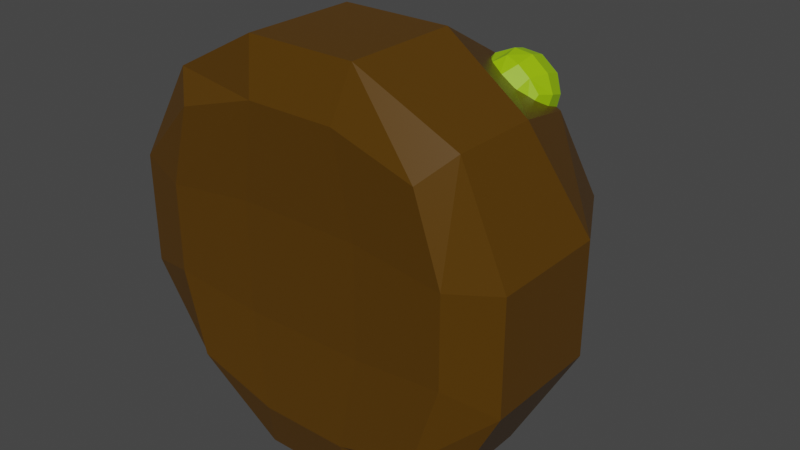 # Source: slime_rock.blend  (saved by Blender 2.80.75; exported with 4.5.12 LTS)
import bpy
from mathutils import Matrix  # noqa: F401  (used for matrix-valued properties, if any)

bpy.ops.wm.read_factory_settings(use_empty=True)
scene = bpy.context.scene
scene.name = 'Scene'

# ---- collections
col_collection = bpy.data.collections.new('Collection'); scene.collection.children.link(col_collection)

# ---- materials (node trees are filled in below, after node groups)
mat_rock_body = bpy.data.materials.new('rock_body')
mat_rock_body.alpha_threshold = 0.0
mat_rock_body.use_transparent_shadow = False
mat_rock_body.line_color = (0.0, 0.0, 0.0, 1.0)
mat_mob_eyes = bpy.data.materials.new('mob_eyes')
mat_mob_eyes.use_transparent_shadow = False

# ---- material node trees
mat_rock_body.use_nodes = True; mat_rock_body.node_tree.nodes.clear()
_N = mat_rock_body.node_tree.nodes; _L = mat_rock_body.node_tree.links
n0 = _N.new('ShaderNodeOutputMaterial'); n0.name = 'Material Output'; n0.location = (300, 300)
n1 = _N.new('ShaderNodeBsdfPrincipled'); n1.name = 'Principled BSDF'; n1.location = (10, 300)
n1.distribution = 'GGX'
n1.subsurface_method = 'BURLEY'
n1.inputs[0].default_value = (0.09284, 0.0407, 0.0, 1.0)
n1.inputs[2].default_value = 0.4
n1.inputs[3].default_value = 1.45
n1.inputs[27].default_value = (0.0, 0.0, 0.0, 1.0)
n1.inputs[28].default_value = 1.0
_L.new(n1.outputs[0], n0.inputs[0])
n0.is_active_output = True
mat_mob_eyes.use_nodes = True; mat_mob_eyes.node_tree.nodes.clear()
_N = mat_mob_eyes.node_tree.nodes; _L = mat_mob_eyes.node_tree.links
n0 = _N.new('ShaderNodeOutputMaterial'); n0.name = 'Material Output'; n0.location = (300, 300)
n1 = _N.new('ShaderNodeBsdfPrincipled'); n1.name = 'Principled BSDF'; n1.location = (10, 300)
n1.distribution = 'GGX'
n1.subsurface_method = 'BURLEY'
n1.inputs[0].default_value = (0.2996, 0.5372, 0.0, 1.0)
n1.inputs[3].default_value = 1.45
n1.inputs[27].default_value = (0.0, 0.0, 0.0, 1.0)
n1.inputs[28].default_value = 1.0
_L.new(n1.outputs[0], n0.inputs[0])
n0.is_active_output = True

# ---- world
world_world = bpy.data.worlds.new('World'); scene.world = world_world
world_world.use_nodes = True; world_world.node_tree.nodes.clear()
_N = world_world.node_tree.nodes; _L = world_world.node_tree.links
n0 = _N.new('ShaderNodeOutputWorld'); n0.name = 'World Output'; n0.location = (300, 300)
n1 = _N.new('ShaderNodeBackground'); n1.name = 'Background'; n1.location = (10, 300)
n1.inputs[0].default_value = (0.05088, 0.05088, 0.05088, 1.0)
_L.new(n1.outputs[0], n0.inputs[0])
n0.is_active_output = True
world_world.color = (0.05088, 0.05088, 0.05088)
world_world.use_sun_shadow = False
world_world.sun_shadow_jitter_overblur = 0.0

# ---- meshes
me_cube = bpy.data.meshes.new('Cube')
me_cube.from_pydata([(-0.6447, 0.1859, 0.1676), (-0.6447, -0.8182, 0.1676), (-0.6447, 0.1859, -1.113), (-0.6447, -0.8182, -1.113), (0.6362, 0.1859, 0.1676), (0.6362, -0.8182, 0.1676), (0.6362, 0.1859, -1.113), (0.6362, -0.8182, -1.113), (0.7637, -0.8063, -0.2469), (0.7637, -0.8063, -0.6988), (-0.2302, -0.8146, 0.2951), (0.2217, -0.8146, 0.2951), (-0.7722, -0.2633, 0.2951), (-0.7722, -0.7018, 0.2951), (0.7637, -0.7018, -1.241), (0.7637, -0.2633, -1.241), (-0.7722, -0.2633, -1.241), (-0.7722, -0.7018, -1.241), (0.7637, -0.2633, 0.2951), (0.7637, -0.7018, 0.2951), (-0.2302, 0.3133, -1.241), (0.2217, 0.3133, -1.241), (-0.7722, 0.3133, -0.2469), (-0.7722, 0.3133, -0.6988), (0.2217, -0.8146, -1.241), (-0.2302, -0.8146, -1.241), (0.7637, 0.3133, -0.6988), (0.7637, 0.3133, -0.2469), (0.2217, 0.3133, 0.2951), (-0.2302, 0.3133, 0.2951), (-0.7722, -0.8063, -0.6988), (-0.7722, -0.8063, -0.2469), (0.2751, -0.742, 0.552), (-0.2836, -0.742, 0.552), (0.2751, -0.154, 0.552), (-0.2836, -0.154, 0.552), (-1.029, -0.7409, -0.1935), (-1.029, -0.7409, -0.7522), (-1.029, -0.1542, -0.1935), (-1.029, -0.1542, -0.7522), (0.3074, -0.7923, -0.1935), (0.3074, -0.7923, -0.7522), (-0.3159, -0.7923, -0.1935), (-0.3159, -0.7923, -0.7522), (1.021, -0.7409, -0.7522), (1.021, -0.7409, -0.1935), (1.021, -0.1542, -0.7522), (1.021, -0.1542, -0.1935), (-0.2836, -0.742, -1.498), (0.2751, -0.742, -1.498), (-0.2836, -0.154, -1.498), (0.2751, -0.154, -1.498), (-0.3159, 0.5702, -0.1935), (-0.3159, 0.5702, -0.7522), (0.3074, 0.5702, -0.1935), (0.3074, 0.5702, -0.7522), (-0.6062, 0.1109, 0.2801), (-0.5211, 0.05016, 0.1384), (-0.5504, 0.321, 0.2235), (-0.4654, 0.2603, 0.0818), (-0.4176, 0.09332, 0.4008), (-0.3325, 0.03258, 0.2591), (-0.3618, 0.3035, 0.3443), (-0.2767, 0.2427, 0.2025), (-0.2967, 0.09954, 0.2545), (-0.277, 0.1737, 0.2345), (-0.466, 0.02377, 0.1836), (-0.3994, 0.01757, 0.2262), (-0.5925, 0.06456, 0.2103), (-0.5553, 0.03803, 0.1484), (-0.2622, 0.2689, 0.2253), (-0.2994, 0.2954, 0.2872), (-0.5256, 0.3165, 0.1425), (-0.4884, 0.29, 0.08058), (-0.3663, 0.04348, 0.3551), (-0.3291, 0.01696, 0.2932), (-0.4946, 0.344, 0.275), (-0.428, 0.3378, 0.3176), (-0.6177, 0.1884, 0.2678), (-0.598, 0.2625, 0.2478), (-0.3325, 0.2695, 0.1583), (-0.3991, 0.2757, 0.1157), (-0.3718, 0.2414, 0.3926), (-0.3915, 0.1673, 0.4125), (-0.4949, 0.08581, 0.3854), (-0.5615, 0.09201, 0.3428), (-0.5032, 0.1948, 0.08977), (-0.5229, 0.1206, 0.1097), (-0.4089, -0.02092, 0.2528), (-0.4912, -0.01325, 0.2001), (-0.4587, 0.01466, 0.3358), (-0.541, 0.02232, 0.2831), (-0.5686, 0.1194, 0.09711), (-0.5442, 0.211, 0.07243), (-0.6183, 0.1548, 0.1799), (-0.5939, 0.2465, 0.1552), (-0.3674, 0.0979, 0.2158), (-0.3431, 0.1895, 0.1911), (-0.4592, 0.1065, 0.1571), (-0.4349, 0.1981, 0.1324), (-0.2424, 0.1829, 0.2656), (-0.2667, 0.09122, 0.2903), (-0.2921, 0.2184, 0.3484), (-0.3164, 0.1267, 0.3731), (-0.4019, 0.323, 0.1096), (-0.3196, 0.3153, 0.1623), (-0.4517, 0.3586, 0.1926), (-0.3694, 0.3509, 0.2453), (-0.5746, 0.1889, 0.3494), (-0.5503, 0.2805, 0.3247), (-0.4828, 0.1803, 0.4082), (-0.4585, 0.272, 0.3835), (0.4183, 0.07829, 0.398), (0.3155, 0.03027, 0.2634), (0.3954, 0.2938, 0.3387), (0.2926, 0.2457, 0.2041), (0.5993, 0.06123, 0.266), (0.4965, 0.01322, 0.1313), (0.5763, 0.2767, 0.2067), (0.4735, 0.2287, 0.07202), (0.5083, 0.08181, 0.1006), (0.5002, 0.1578, 0.07966), (0.3767, 0.003481, 0.227), (0.4406, -0.002538, 0.1804), (0.3566, 0.03706, 0.3568), (0.3117, 0.01609, 0.298), (0.5012, 0.254, 0.06859), (0.5461, 0.275, 0.1274), (0.3291, 0.2954, 0.2857), (0.2842, 0.2745, 0.2269), (0.5736, 0.01661, 0.1985), (0.5287, -0.00436, 0.1397), (0.4647, 0.3158, 0.3072), (0.5285, 0.3098, 0.2606), (0.4059, 0.1558, 0.4091), (0.3978, 0.2318, 0.3882), (0.4131, 0.2558, 0.1093), (0.3492, 0.2618, 0.1559), (0.6148, 0.2114, 0.2298), (0.6229, 0.1353, 0.2508), (0.5561, 0.0514, 0.3317), (0.4922, 0.05742, 0.3783), (0.2832, 0.1783, 0.238), (0.2913, 0.1023, 0.2589), (0.4601, -0.04299, 0.1965), (0.3812, -0.03555, 0.2541), (0.5203, -0.01488, 0.2754), (0.4414, -0.007437, 0.333), (0.2627, 0.09984, 0.2966), (0.2527, 0.1938, 0.2708), (0.3227, 0.1279, 0.3753), (0.3127, 0.2219, 0.3495), (0.4462, 0.07958, 0.152), (0.4362, 0.1736, 0.1261), (0.3582, 0.08788, 0.2162), (0.3481, 0.1819, 0.1904), (0.5422, 0.1665, 0.05948), (0.5522, 0.07254, 0.08534), (0.6023, 0.1946, 0.1382), (0.6123, 0.1006, 0.164), (0.3445, 0.3092, 0.1593), (0.4234, 0.3018, 0.1017), (0.4047, 0.3374, 0.2381), (0.4836, 0.3299, 0.1805), (0.4977, 0.153, 0.399), (0.4876, 0.247, 0.3731), (0.5857, 0.1447, 0.3347), (0.5757, 0.2387, 0.3089)], [], [(55, 26, 6, 21), (51, 21, 6, 15), (47, 27, 4, 18), (43, 30, 3, 25), (39, 23, 2, 16), (35, 29, 0, 12), (10, 33, 13, 1), (33, 35, 12, 13), (5, 19, 32, 11), (11, 32, 33, 10), (19, 18, 34, 32), (32, 34, 35, 33), (18, 4, 28, 34), (34, 28, 29, 35), (30, 37, 17, 3), (37, 39, 16, 17), (1, 13, 36, 31), (31, 36, 37, 30), (13, 12, 38, 36), (36, 38, 39, 37), (12, 0, 22, 38), (38, 22, 23, 39), (9, 41, 24, 7), (41, 43, 25, 24), (5, 11, 40, 8), (8, 40, 41, 9), (11, 10, 42, 40), (40, 42, 43, 41), (10, 1, 31, 42), (42, 31, 30, 43), (8, 45, 19, 5), (45, 47, 18, 19), (7, 14, 44, 9), (9, 44, 45, 8), (14, 15, 46, 44), (44, 46, 47, 45), (15, 6, 26, 46), (46, 26, 27, 47), (24, 49, 14, 7), (49, 51, 15, 14), (3, 17, 48, 25), (25, 48, 49, 24), (17, 16, 50, 48), (48, 50, 51, 49), (16, 2, 20, 50), (50, 20, 21, 51), (23, 53, 20, 2), (53, 55, 21, 20), (0, 29, 52, 22), (22, 52, 53, 23), (29, 28, 54, 52), (52, 54, 55, 53), (28, 4, 27, 54), (54, 27, 26, 55), (111, 82, 62, 77), (107, 77, 62, 71), (103, 83, 60, 74), (99, 86, 59, 81), (95, 79, 58, 72), (91, 85, 56, 68), (66, 89, 69, 57), (89, 91, 68, 69), (61, 75, 88, 67), (67, 88, 89, 66), (75, 74, 90, 88), (88, 90, 91, 89), (74, 60, 84, 90), (90, 84, 85, 91), (86, 93, 73, 59), (93, 95, 72, 73), (57, 69, 92, 87), (87, 92, 93, 86), (69, 68, 94, 92), (92, 94, 95, 93), (68, 56, 78, 94), (94, 78, 79, 95), (65, 97, 80, 63), (97, 99, 81, 80), (61, 67, 96, 64), (64, 96, 97, 65), (67, 66, 98, 96), (96, 98, 99, 97), (66, 57, 87, 98), (98, 87, 86, 99), (64, 101, 75, 61), (101, 103, 74, 75), (63, 70, 100, 65), (65, 100, 101, 64), (70, 71, 102, 100), (100, 102, 103, 101), (71, 62, 82, 102), (102, 82, 83, 103), (80, 105, 70, 63), (105, 107, 71, 70), (59, 73, 104, 81), (81, 104, 105, 80), (73, 72, 106, 104), (104, 106, 107, 105), (72, 58, 76, 106), (106, 76, 77, 107), (79, 109, 76, 58), (109, 111, 77, 76), (56, 85, 108, 78), (78, 108, 109, 79), (85, 84, 110, 108), (108, 110, 111, 109), (84, 60, 83, 110), (110, 83, 82, 111), (167, 138, 118, 133), (163, 133, 118, 127), (159, 139, 116, 130), (155, 142, 115, 137), (151, 135, 114, 128), (147, 141, 112, 124), (122, 145, 125, 113), (145, 147, 124, 125), (117, 131, 144, 123), (123, 144, 145, 122), (131, 130, 146, 144), (144, 146, 147, 145), (130, 116, 140, 146), (146, 140, 141, 147), (142, 149, 129, 115), (149, 151, 128, 129), (113, 125, 148, 143), (143, 148, 149, 142), (125, 124, 150, 148), (148, 150, 151, 149), (124, 112, 134, 150), (150, 134, 135, 151), (121, 153, 136, 119), (153, 155, 137, 136), (117, 123, 152, 120), (120, 152, 153, 121), (123, 122, 154, 152), (152, 154, 155, 153), (122, 113, 143, 154), (154, 143, 142, 155), (120, 157, 131, 117), (157, 159, 130, 131), (119, 126, 156, 121), (121, 156, 157, 120), (126, 127, 158, 156), (156, 158, 159, 157), (127, 118, 138, 158), (158, 138, 139, 159), (136, 161, 126, 119), (161, 163, 127, 126), (115, 129, 160, 137), (137, 160, 161, 136), (129, 128, 162, 160), (160, 162, 163, 161), (128, 114, 132, 162), (162, 132, 133, 163), (135, 165, 132, 114), (165, 167, 133, 132), (112, 141, 164, 134), (134, 164, 165, 135), (141, 140, 166, 164), (164, 166, 167, 165), (140, 116, 139, 166), (166, 139, 138, 167)])
me_cube.polygons.foreach_set('material_index', [0, 0, 0, 0, 0, 0, 0, 0, 0, 0, 0, 0, 0, 0, 0, 0, 0, 0, 0, 0, 0, 0, 0, 0, 0, 0, 0, 0, 0, 0, 0, 0, 0, 0, 0, 0, 0, 0, 0, 0, 0, 0, 0, 0, 0, 0, 0, 0, 0, 0, 0, 0, 0, 0, 1, 1, 1, 1, 1, 1, 1, 1, 1, 1, 1, 1, 1, 1, 1, 1, 1, 1, 1, 1, 1, 1, 1, 1, 1, 1, 1, 1, 1, 1, 1, 1, 1, 1, 1, 1, 1, 1, 1, 1, 1, 1, 1, 1, 1, 1, 1, 1, 1, 1, 1, 1, 1, 1, 1, 1, 1, 1, 1, 1, 1, 1, 1, 1, 1, 1, 1, 1, 1, 1, 1, 1, 1, 1, 1, 1, 1, 1, 1, 1, 1, 1, 1, 1, 1, 1, 1, 1, 1, 1, 1, 1, 1, 1, 1, 1, 1, 1, 1, 1, 1, 1, 1, 1, 1, 1, 1, 1])
_uv = me_cube.uv_layers.new(name='UVMap')
_uv.uv.foreach_set('vector', [0.5417, 0.1667, 0.625, 0.1667, 0.625, 0.25, 0.5417, 0.25, 0.5417, 0.4167, 0.625, 0.4167, 0.625, 0.5, 0.5417, 0.5, 0.5417, 0.6667, 0.625, 0.6667, 0.625, 0.75, 0.5417, 0.75, 0.5417, 0.9167, 0.625, 0.9167, 0.625, 1.0, 0.5417, 1.0, 0.2917, 0.6667, 0.375, 0.6667, 0.375, 0.75, 0.2917, 0.75, 0.7917, 0.6667, 0.875, 0.6667, 0.875, 0.75, 0.7917, 0.75, 0.625, 0.6667, 0.7083, 0.6667, 0.7083, 0.75, 0.625, 0.75, 0.7083, 0.6667, 0.7917, 0.6667, 0.7917, 0.75, 0.7083, 0.75, 0.625, 0.5, 0.7083, 0.5, 0.7083, 0.5833, 0.625, 0.5833, 0.625, 0.5833, 0.7083, 0.5833, 0.7083, 0.6667, 0.625, 0.6667, 0.7083, 0.5, 0.7917, 0.5, 0.7917, 0.5833, 0.7083, 0.5833, 0.7083, 0.5833, 0.7917, 0.5833, 0.7917, 0.6667, 0.7083, 0.6667, 0.7917, 0.5, 0.875, 0.5, 0.875, 0.5833, 0.7917, 0.5833, 0.7917, 0.5833, 0.875, 0.5833, 0.875, 0.6667, 0.7917, 0.6667, 0.125, 0.6667, 0.2083, 0.6667, 0.2083, 0.75, 0.125, 0.75, 0.2083, 0.6667, 0.2917, 0.6667, 0.2917, 0.75, 0.2083, 0.75, 0.125, 0.5, 0.2083, 0.5, 0.2083, 0.5833, 0.125, 0.5833, 0.125, 0.5833, 0.2083, 0.5833, 0.2083, 0.6667, 0.125, 0.6667, 0.2083, 0.5, 0.2917, 0.5, 0.2917, 0.5833, 0.2083, 0.5833, 0.2083, 0.5833, 0.2917, 0.5833, 0.2917, 0.6667, 0.2083, 0.6667, 0.2917, 0.5, 0.375, 0.5, 0.375, 0.5833, 0.2917, 0.5833, 0.2917, 0.5833, 0.375, 0.5833, 0.375, 0.6667, 0.2917, 0.6667, 0.375, 0.9167, 0.4583, 0.9167, 0.4583, 1.0, 0.375, 1.0, 0.4583, 0.9167, 0.5417, 0.9167, 0.5417, 1.0, 0.4583, 1.0, 0.375, 0.75, 0.4583, 0.75, 0.4583, 0.8333, 0.375, 0.8333, 0.375, 0.8333, 0.4583, 0.8333, 0.4583, 0.9167, 0.375, 0.9167, 0.4583, 0.75, 0.5417, 0.75, 0.5417, 0.8333, 0.4583, 0.8333, 0.4583, 0.8333, 0.5417, 0.8333, 0.5417, 0.9167, 0.4583, 0.9167, 0.5417, 0.75, 0.625, 0.75, 0.625, 0.8333, 0.5417, 0.8333, 0.5417, 0.8333, 0.625, 0.8333, 0.625, 0.9167, 0.5417, 0.9167, 0.375, 0.6667, 0.4583, 0.6667, 0.4583, 0.75, 0.375, 0.75, 0.4583, 0.6667, 0.5417, 0.6667, 0.5417, 0.75, 0.4583, 0.75, 0.375, 0.5, 0.4583, 0.5, 0.4583, 0.5833, 0.375, 0.5833, 0.375, 0.5833, 0.4583, 0.5833, 0.4583, 0.6667, 0.375, 0.6667, 0.4583, 0.5, 0.5417, 0.5, 0.5417, 0.5833, 0.4583, 0.5833, 0.4583, 0.5833, 0.5417, 0.5833, 0.5417, 0.6667, 0.4583, 0.6667, 0.5417, 0.5, 0.625, 0.5, 0.625, 0.5833, 0.5417, 0.5833, 0.5417, 0.5833, 0.625, 0.5833, 0.625, 0.6667, 0.5417, 0.6667, 0.375, 0.4167, 0.4583, 0.4167, 0.4583, 0.5, 0.375, 0.5, 0.4583, 0.4167, 0.5417, 0.4167, 0.5417, 0.5, 0.4583, 0.5, 0.375, 0.25, 0.4583, 0.25, 0.4583, 0.3333, 0.375, 0.3333, 0.375, 0.3333, 0.4583, 0.3333, 0.4583, 0.4167, 0.375, 0.4167, 0.4583, 0.25, 0.5417, 0.25, 0.5417, 0.3333, 0.4583, 0.3333, 0.4583, 0.3333, 0.5417, 0.3333, 0.5417, 0.4167, 0.4583, 0.4167, 0.5417, 0.25, 0.625, 0.25, 0.625, 0.3333, 0.5417, 0.3333, 0.5417, 0.3333, 0.625, 0.3333, 0.625, 0.4167, 0.5417, 0.4167, 0.375, 0.1667, 0.4583, 0.1667, 0.4583, 0.25, 0.375, 0.25, 0.4583, 0.1667, 0.5417, 0.1667, 0.5417, 0.25, 0.4583, 0.25, 0.375, 0.0, 0.4583, 0.0, 0.4583, 0.08333, 0.375, 0.08333, 0.375, 0.08333, 0.4583, 0.08333, 0.4583, 0.1667, 0.375, 0.1667, 0.4583, 0.0, 0.5417, 0.0, 0.5417, 0.08333, 0.4583, 0.08333, 0.4583, 0.08333, 0.5417, 0.08333, 0.5417, 0.1667, 0.4583, 0.1667, 0.5417, 0.0, 0.625, 0.0, 0.625, 0.08333, 0.5417, 0.08333, 0.5417, 0.08333, 0.625, 0.08333, 0.625, 0.1667, 0.5417, 0.1667, 0.5417, 0.1667, 0.625, 0.1667, 0.625, 0.25, 0.5417, 0.25, 0.5417, 0.4167, 0.625, 0.4167, 0.625, 0.5, 0.5417, 0.5, 0.5417, 0.6667, 0.625, 0.6667, 0.625, 0.75, 0.5417, 0.75, 0.5417, 0.9167, 0.625, 0.9167, 0.625, 1.0, 0.5417, 1.0, 0.2917, 0.6667, 0.375, 0.6667, 0.375, 0.75, 0.2917, 0.75, 0.7917, 0.6667, 0.875, 0.6667, 0.875, 0.75, 0.7917, 0.75, 0.625, 0.6667, 0.7083, 0.6667, 0.7083, 0.75, 0.625, 0.75, 0.7083, 0.6667, 0.7917, 0.6667, 0.7917, 0.75, 0.7083, 0.75, 0.625, 0.5, 0.7083, 0.5, 0.7083, 0.5833, 0.625, 0.5833, 0.625, 0.5833, 0.7083, 0.5833, 0.7083, 0.6667, 0.625, 0.6667, 0.7083, 0.5, 0.7917, 0.5, 0.7917, 0.5833, 0.7083, 0.5833, 0.7083, 0.5833, 0.7917, 0.5833, 0.7917, 0.6667, 0.7083, 0.6667, 0.7917, 0.5, 0.875, 0.5, 0.875, 0.5833, 0.7917, 0.5833, 0.7917, 0.5833, 0.875, 0.5833, 0.875, 0.6667, 0.7917, 0.6667, 0.125, 0.6667, 0.2083, 0.6667, 0.2083, 0.75, 0.125, 0.75, 0.2083, 0.6667, 0.2917, 0.6667, 0.2917, 0.75, 0.2083, 0.75, 0.125, 0.5, 0.2083, 0.5, 0.2083, 0.5833, 0.125, 0.5833, 0.125, 0.5833, 0.2083, 0.5833, 0.2083, 0.6667, 0.125, 0.6667, 0.2083, 0.5, 0.2917, 0.5, 0.2917, 0.5833, 0.2083, 0.5833, 0.2083, 0.5833, 0.2917, 0.5833, 0.2917, 0.6667, 0.2083, 0.6667, 0.2917, 0.5, 0.375, 0.5, 0.375, 0.5833, 0.2917, 0.5833, 0.2917, 0.5833, 0.375, 0.5833, 0.375, 0.6667, 0.2917, 0.6667, 0.375, 0.9167, 0.4583, 0.9167, 0.4583, 1.0, 0.375, 1.0, 0.4583, 0.9167, 0.5417, 0.9167, 0.5417, 1.0, 0.4583, 1.0, 0.375, 0.75, 0.4583, 0.75, 0.4583, 0.8333, 0.375, 0.8333, 0.375, 0.8333, 0.4583, 0.8333, 0.4583, 0.9167, 0.375, 0.9167, 0.4583, 0.75, 0.5417, 0.75, 0.5417, 0.8333, 0.4583, 0.8333, 0.4583, 0.8333, 0.5417, 0.8333, 0.5417, 0.9167, 0.4583, 0.9167, 0.5417, 0.75, 0.625, 0.75, 0.625, 0.8333, 0.5417, 0.8333, 0.5417, 0.8333, 0.625, 0.8333, 0.625, 0.9167, 0.5417, 0.9167, 0.375, 0.6667, 0.4583, 0.6667, 0.4583, 0.75, 0.375, 0.75, 0.4583, 0.6667, 0.5417, 0.6667, 0.5417, 0.75, 0.4583, 0.75, 0.375, 0.5, 0.4583, 0.5, 0.4583, 0.5833, 0.375, 0.5833, 0.375, 0.5833, 0.4583, 0.5833, 0.4583, 0.6667, 0.375, 0.6667, 0.4583, 0.5, 0.5417, 0.5, 0.5417, 0.5833, 0.4583, 0.5833, 0.4583, 0.5833, 0.5417, 0.5833, 0.5417, 0.6667, 0.4583, 0.6667, 0.5417, 0.5, 0.625, 0.5, 0.625, 0.5833, 0.5417, 0.5833, 0.5417, 0.5833, 0.625, 0.5833, 0.625, 0.6667, 0.5417, 0.6667, 0.375, 0.4167, 0.4583, 0.4167, 0.4583, 0.5, 0.375, 0.5, 0.4583, 0.4167, 0.5417, 0.4167, 0.5417, 0.5, 0.4583, 0.5, 0.375, 0.25, 0.4583, 0.25, 0.4583, 0.3333, 0.375, 0.3333, 0.375, 0.3333, 0.4583, 0.3333, 0.4583, 0.4167, 0.375, 0.4167, 0.4583, 0.25, 0.5417, 0.25, 0.5417, 0.3333, 0.4583, 0.3333, 0.4583, 0.3333, 0.5417, 0.3333, 0.5417, 0.4167, 0.4583, 0.4167, 0.5417, 0.25, 0.625, 0.25, 0.625, 0.3333, 0.5417, 0.3333, 0.5417, 0.3333, 0.625, 0.3333, 0.625, 0.4167, 0.5417, 0.4167, 0.375, 0.1667, 0.4583, 0.1667, 0.4583, 0.25, 0.375, 0.25, 0.4583, 0.1667, 0.5417, 0.1667, 0.5417, 0.25, 0.4583, 0.25, 0.375, 0.0, 0.4583, 0.0, 0.4583, 0.08333, 0.375, 0.08333, 0.375, 0.08333, 0.4583, 0.08333, 0.4583, 0.1667, 0.375, 0.1667, 0.4583, 0.0, 0.5417, 0.0, 0.5417, 0.08333, 0.4583, 0.08333, 0.4583, 0.08333, 0.5417, 0.08333, 0.5417, 0.1667, 0.4583, 0.1667, 0.5417, 0.0, 0.625, 0.0, 0.625, 0.08333, 0.5417, 0.08333, 0.5417, 0.08333, 0.625, 0.08333, 0.625, 0.1667, 0.5417, 0.1667, 0.5417, 0.1667, 0.625, 0.1667, 0.625, 0.25, 0.5417, 0.25, 0.5417, 0.4167, 0.625, 0.4167, 0.625, 0.5, 0.5417, 0.5, 0.5417, 0.6667, 0.625, 0.6667, 0.625, 0.75, 0.5417, 0.75, 0.5417, 0.9167, 0.625, 0.9167, 0.625, 1.0, 0.5417, 1.0, 0.2917, 0.6667, 0.375, 0.6667, 0.375, 0.75, 0.2917, 0.75, 0.7917, 0.6667, 0.875, 0.6667, 0.875, 0.75, 0.7917, 0.75, 0.625, 0.6667, 0.7083, 0.6667, 0.7083, 0.75, 0.625, 0.75, 0.7083, 0.6667, 0.7917, 0.6667, 0.7917, 0.75, 0.7083, 0.75, 0.625, 0.5, 0.7083, 0.5, 0.7083, 0.5833, 0.625, 0.5833, 0.625, 0.5833, 0.7083, 0.5833, 0.7083, 0.6667, 0.625, 0.6667, 0.7083, 0.5, 0.7917, 0.5, 0.7917, 0.5833, 0.7083, 0.5833, 0.7083, 0.5833, 0.7917, 0.5833, 0.7917, 0.6667, 0.7083, 0.6667, 0.7917, 0.5, 0.875, 0.5, 0.875, 0.5833, 0.7917, 0.5833, 0.7917, 0.5833, 0.875, 0.5833, 0.875, 0.6667, 0.7917, 0.6667, 0.125, 0.6667, 0.2083, 0.6667, 0.2083, 0.75, 0.125, 0.75, 0.2083, 0.6667, 0.2917, 0.6667, 0.2917, 0.75, 0.2083, 0.75, 0.125, 0.5, 0.2083, 0.5, 0.2083, 0.5833, 0.125, 0.5833, 0.125, 0.5833, 0.2083, 0.5833, 0.2083, 0.6667, 0.125, 0.6667, 0.2083, 0.5, 0.2917, 0.5, 0.2917, 0.5833, 0.2083, 0.5833, 0.2083, 0.5833, 0.2917, 0.5833, 0.2917, 0.6667, 0.2083, 0.6667, 0.2917, 0.5, 0.375, 0.5, 0.375, 0.5833, 0.2917, 0.5833, 0.2917, 0.5833, 0.375, 0.5833, 0.375, 0.6667, 0.2917, 0.6667, 0.375, 0.9167, 0.4583, 0.9167, 0.4583, 1.0, 0.375, 1.0, 0.4583, 0.9167, 0.5417, 0.9167, 0.5417, 1.0, 0.4583, 1.0, 0.375, 0.75, 0.4583, 0.75, 0.4583, 0.8333, 0.375, 0.8333, 0.375, 0.8333, 0.4583, 0.8333, 0.4583, 0.9167, 0.375, 0.9167, 0.4583, 0.75, 0.5417, 0.75, 0.5417, 0.8333, 0.4583, 0.8333, 0.4583, 0.8333, 0.5417, 0.8333, 0.5417, 0.9167, 0.4583, 0.9167, 0.5417, 0.75, 0.625, 0.75, 0.625, 0.8333, 0.5417, 0.8333, 0.5417, 0.8333, 0.625, 0.8333, 0.625, 0.9167, 0.5417, 0.9167, 0.375, 0.6667, 0.4583, 0.6667, 0.4583, 0.75, 0.375, 0.75, 0.4583, 0.6667, 0.5417, 0.6667, 0.5417, 0.75, 0.4583, 0.75, 0.375, 0.5, 0.4583, 0.5, 0.4583, 0.5833, 0.375, 0.5833, 0.375, 0.5833, 0.4583, 0.5833, 0.4583, 0.6667, 0.375, 0.6667, 0.4583, 0.5, 0.5417, 0.5, 0.5417, 0.5833, 0.4583, 0.5833, 0.4583, 0.5833, 0.5417, 0.5833, 0.5417, 0.6667, 0.4583, 0.6667, 0.5417, 0.5, 0.625, 0.5, 0.625, 0.5833, 0.5417, 0.5833, 0.5417, 0.5833, 0.625, 0.5833, 0.625, 0.6667, 0.5417, 0.6667, 0.375, 0.4167, 0.4583, 0.4167, 0.4583, 0.5, 0.375, 0.5, 0.4583, 0.4167, 0.5417, 0.4167, 0.5417, 0.5, 0.4583, 0.5, 0.375, 0.25, 0.4583, 0.25, 0.4583, 0.3333, 0.375, 0.3333, 0.375, 0.3333, 0.4583, 0.3333, 0.4583, 0.4167, 0.375, 0.4167, 0.4583, 0.25, 0.5417, 0.25, 0.5417, 0.3333, 0.4583, 0.3333, 0.4583, 0.3333, 0.5417, 0.3333, 0.5417, 0.4167, 0.4583, 0.4167, 0.5417, 0.25, 0.625, 0.25, 0.625, 0.3333, 0.5417, 0.3333, 0.5417, 0.3333, 0.625, 0.3333, 0.625, 0.4167, 0.5417, 0.4167, 0.375, 0.1667, 0.4583, 0.1667, 0.4583, 0.25, 0.375, 0.25, 0.4583, 0.1667, 0.5417, 0.1667, 0.5417, 0.25, 0.4583, 0.25, 0.375, 0.0, 0.4583, 0.0, 0.4583, 0.08333, 0.375, 0.08333, 0.375, 0.08333, 0.4583, 0.08333, 0.4583, 0.1667, 0.375, 0.1667, 0.4583, 0.0, 0.5417, 0.0, 0.5417, 0.08333, 0.4583, 0.08333, 0.4583, 0.08333, 0.5417, 0.08333, 0.5417, 0.1667, 0.4583, 0.1667, 0.5417, 0.0, 0.625, 0.0, 0.625, 0.08333, 0.5417, 0.08333, 0.5417, 0.08333, 0.625, 0.08333, 0.625, 0.1667, 0.5417, 0.1667])
me_cube.materials.append(mat_rock_body)
me_cube.materials.append(mat_mob_eyes)
me_cube.use_remesh_preserve_volume = False
me_cube.use_remesh_preserve_attributes = False
me_cube.use_mirror_vertex_groups = False
me_cube.update()

# ---- objects
ob_slime_body = bpy.data.objects.new('slime_body', me_cube)

# ---- transforms, parenting, visibility, modifiers, constraints
ob_slime_body.location = (0.0, 0.0, 0.0)
ob_slime_body.lock_rotations_4d = False
ob_slime_body.empty_display_type = 'ARROWS'
ob_slime_body.lineart.crease_threshold = 0.0

# ---- collection membership
col_collection.objects.link(ob_slime_body)

# ---- scene / render settings (as saved in the file)
scene.frame_start = 1; scene.frame_end = 250; scene.frame_set(1)
scene.render.engine = 'BLENDER_EEVEE_NEXT'
scene.cycles.use_denoising = False
scene.cycles.samples = 128
scene.cycles.sampling_pattern = 'TABULATED_SOBOL'
scene.cycles.use_adaptive_sampling = False
scene.cycles.use_light_tree = False
scene.view_settings.view_transform = 'Filmic'
bpy.context.view_layer.update()

# ---- added for rendering (the .blend has no active camera and no usable light): camera, sun
cam_auto = bpy.data.cameras.new('AutoCamera')
cam_auto.lens = 50.0
cam_auto.sensor_width = 36.0
cam_auto.clip_end = 1000.0
ob_auto_camera = bpy.data.objects.new('AutoCamera', cam_auto)
scene.collection.objects.link(ob_auto_camera)
ob_auto_camera.location = (2.96941, -3.69236, 1.90608)
ob_auto_camera.rotation_euler = (1.09748, -7.21219e-08, 0.694738)
scene.camera = ob_auto_camera
light_auto_sun = bpy.data.lights.new('AutoSun', 'SUN')
light_auto_sun.energy = 3.0
light_auto_sun.angle = 0.0523599
ob_auto_sun = bpy.data.objects.new('AutoSun', light_auto_sun)
scene.collection.objects.link(ob_auto_sun)
ob_auto_sun.rotation_euler = (0.872665, 0.174533, 0.523599)
bpy.context.view_layer.update()

